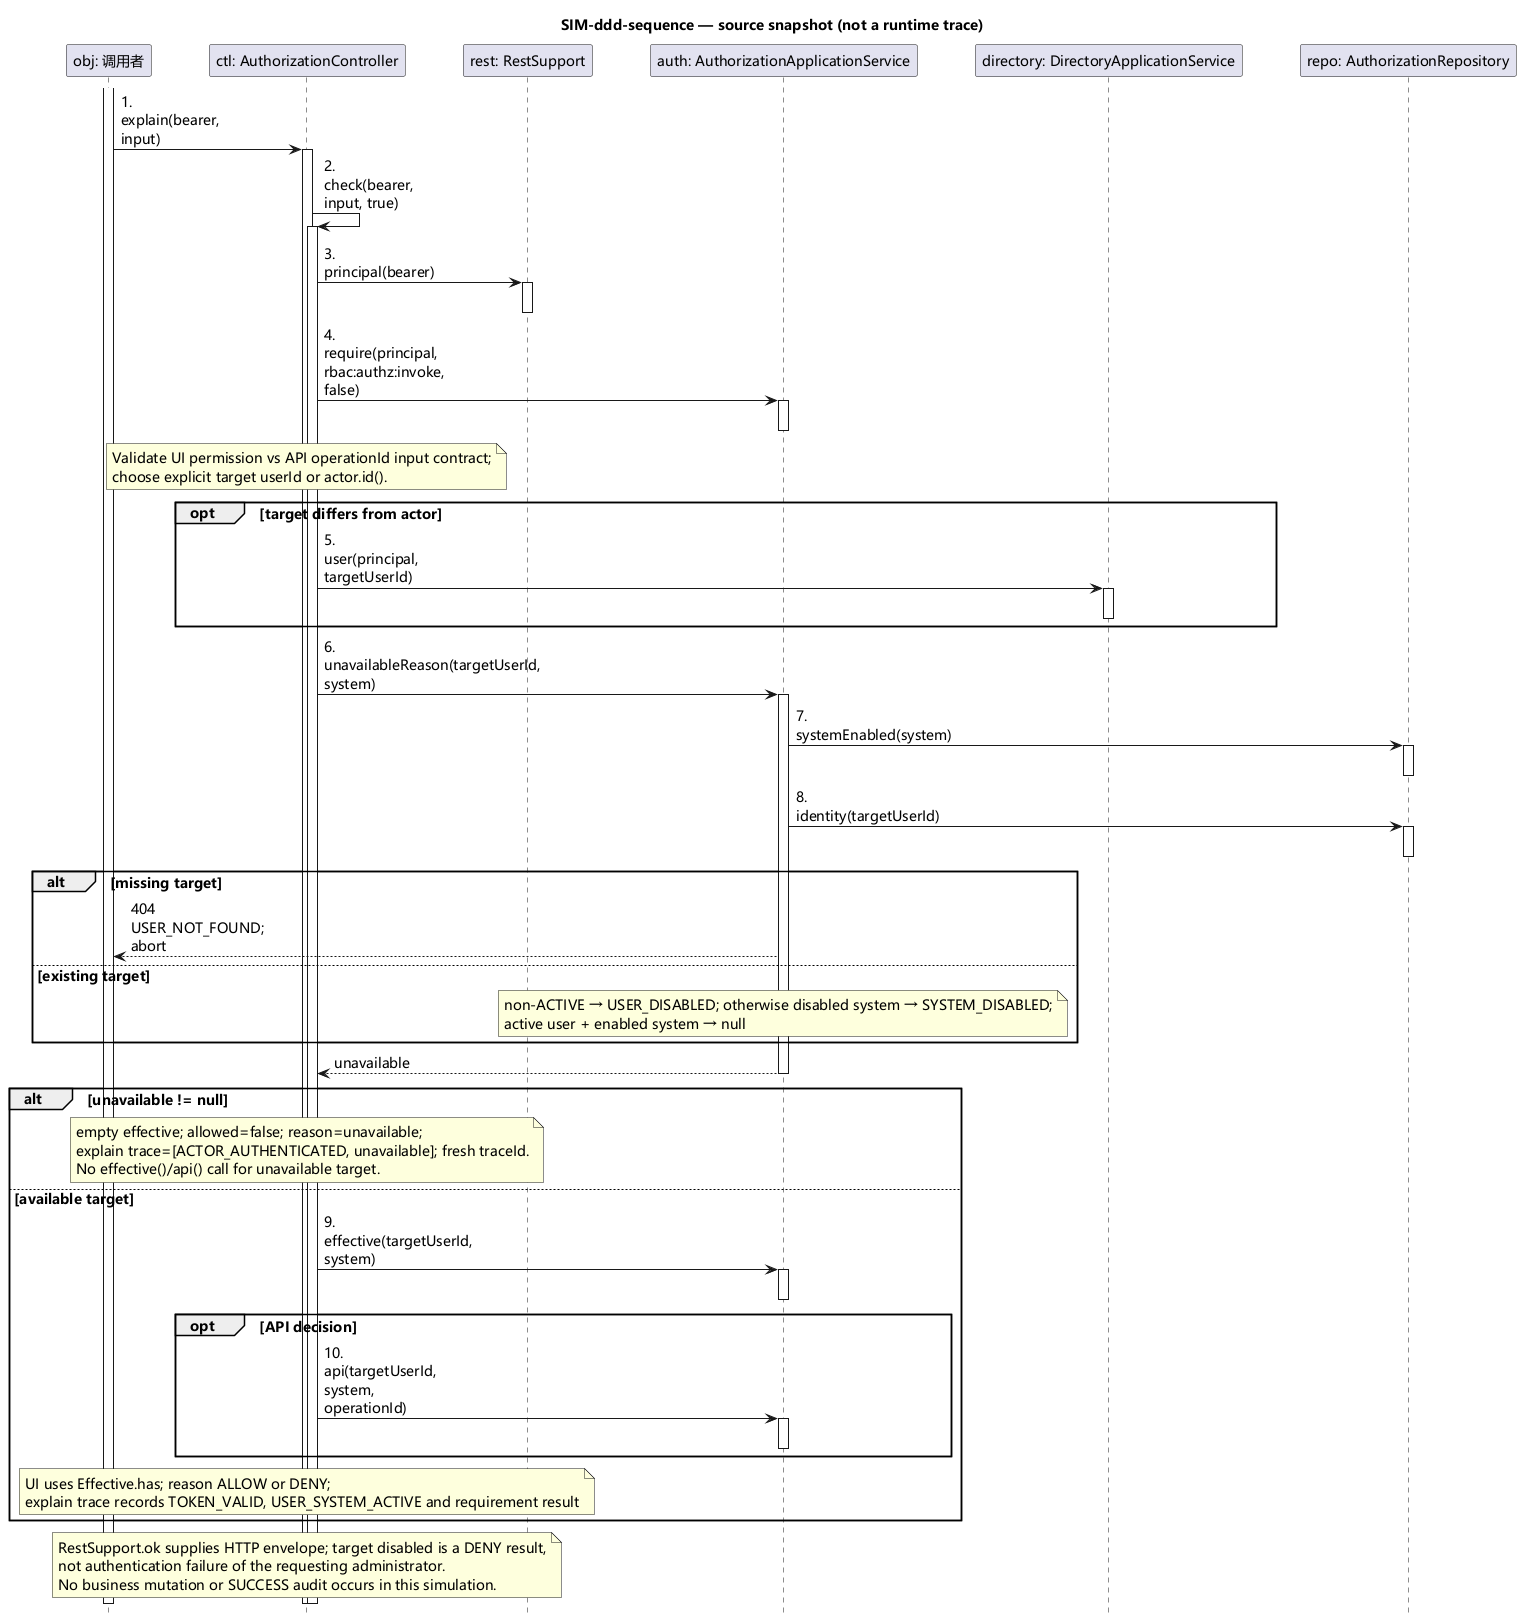

The diagram above was rendered by PlantUML. Its source (embedded in the PNG):
@startuml
hide footbox
skinparam defaultFontName Microsoft YaHei
skinparam defaultFontSize 14
skinparam ParticipantPadding 24
skinparam BoxPadding 12
skinparam sequenceMessageAlign left
skinparam maxMessageSize 100
title SIM-ddd-sequence — source snapshot (not a runtime trace)
participant "obj: 调用者" as obj
participant "ctl: AuthorizationController" as ctl
participant "rest: RestSupport" as rest
participant "auth: AuthorizationApplicationService" as auth
participant "directory: DirectoryApplicationService" as directory
participant "repo: AuthorizationRepository" as repo
activate obj
obj -> ctl: 1. explain(bearer, input)
activate ctl
ctl -> ctl: 2. check(bearer, input, true)
activate ctl
ctl -> rest: 3. principal(bearer)
activate rest
deactivate rest
ctl -> auth: 4. require(principal, rbac:authz:invoke, false)
activate auth
deactivate auth
note over ctl
Validate UI permission vs API operationId input contract;
choose explicit target userId or actor.id().
end note
opt target differs from actor
ctl -> directory: 5. user(principal, targetUserId)
activate directory
deactivate directory
end
ctl -> auth: 6. unavailableReason(targetUserId, system)
activate auth
auth -> repo: 7. systemEnabled(system)
activate repo
deactivate repo
auth -> repo: 8. identity(targetUserId)
activate repo
deactivate repo
alt missing target
auth --> obj: 404 USER_NOT_FOUND; abort
else existing target
note over auth
non-ACTIVE → USER_DISABLED; otherwise disabled system → SYSTEM_DISABLED;
active user + enabled system → null
end note
end
auth --> ctl: unavailable
deactivate auth
alt unavailable != null
note over ctl
empty effective; allowed=false; reason=unavailable;
explain trace=[ACTOR_AUTHENTICATED, unavailable]; fresh traceId.
No effective()/api() call for unavailable target.
end note
else available target
ctl -> auth: 9. effective(targetUserId, system)
activate auth
deactivate auth
opt API decision
ctl -> auth: 10. api(targetUserId, system, operationId)
activate auth
deactivate auth
end
note over ctl
UI uses Effective.has; reason ALLOW or DENY;
explain trace records TOKEN_VALID, USER_SYSTEM_ACTIVE and requirement result
end note
end
note over ctl
RestSupport.ok supplies HTTP envelope; target disabled is a DENY result,
not authentication failure of the requesting administrator.
No business mutation or SUCCESS audit occurs in this simulation.
end note
deactivate ctl
deactivate ctl
deactivate obj
@enduml